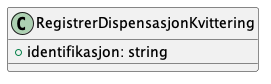

The diagram above was rendered by PlantUML. Its source (embedded in the PNG):
@startuml

class RegistrerDispensasjonKvittering {
    +identifikasjon: string
}

@enduml